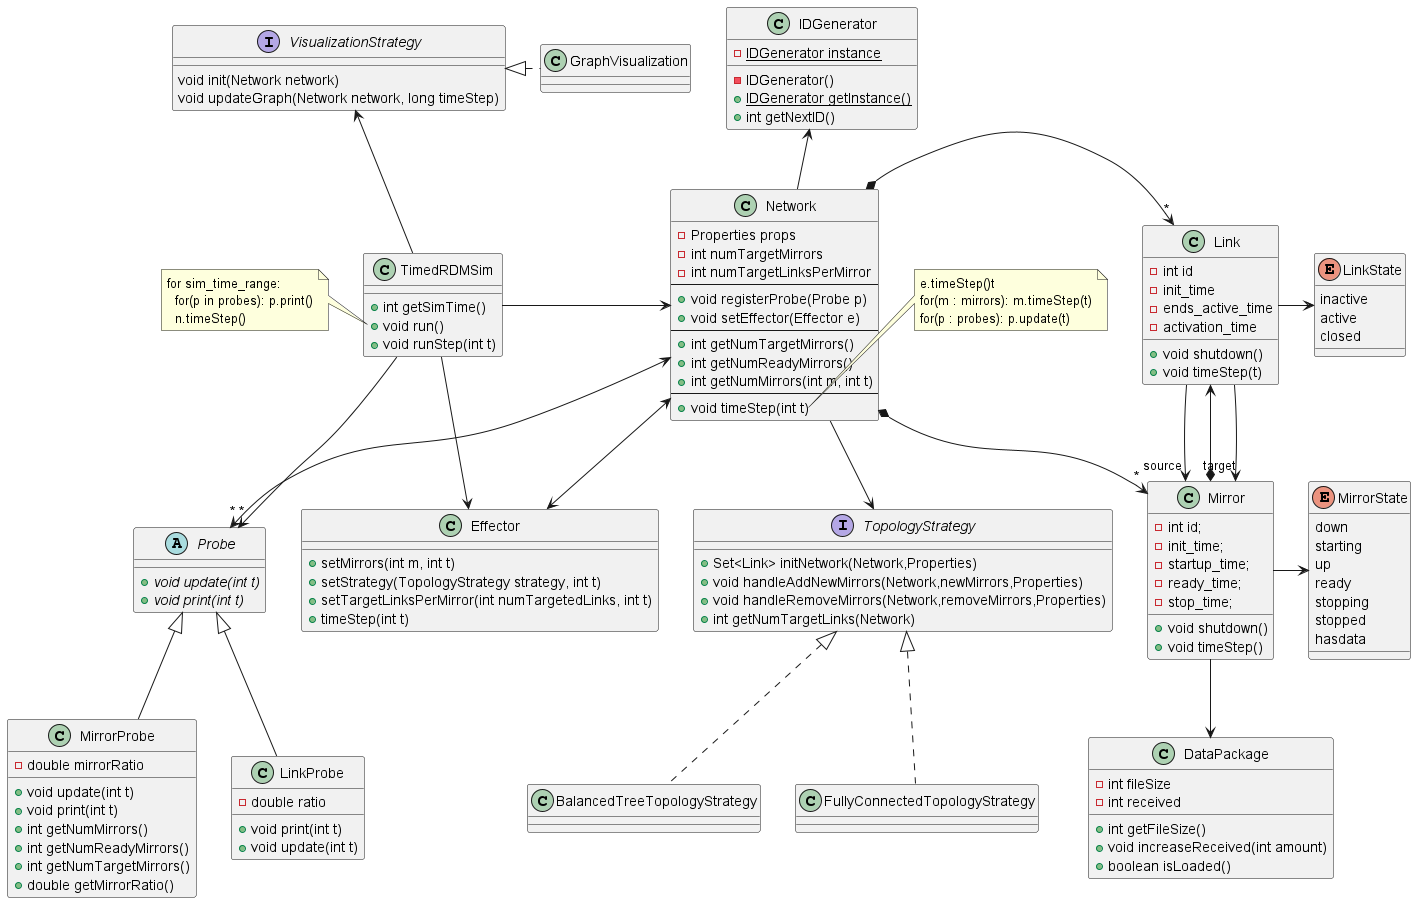

The diagram above was rendered by PlantUML. Its source (embedded in the PNG):
@startuml
class TimedRDMSim
{
  + int getSimTime()
  + void run()
  + void runStep(int t)
}

note left of TimedRDMSim::run
  for sim_time_range:
    for(p in probes): p.print()
    n.timeStep()
end note

class Effector
{
  + setMirrors(int m, int t)
  + setStrategy(TopologyStrategy strategy, int t)
  + setTargetLinksPerMirror(int numTargetedLinks, int t)
  + timeStep(int t)
}

class IDGenerator
{
  - {static} IDGenerator instance
  - IDGenerator()
  + {static} IDGenerator getInstance()
  + int getNextID()
}

class Network
{
  - Properties props
  - int numTargetMirrors
  - int numTargetLinksPerMirror
  ---
  + void registerProbe(Probe p)
  + void setEffector(Effector e)
  ---
  + int getNumTargetMirrors()
  + int getNumReadyMirrors()
  + int getNumMirrors(int m, int t)
  ---
  + void timeStep(int t)
}

note right of Network::timeStep
  e.timeStep()t
  for(m : mirrors): m.timeStep(t)
  for(p : probes): p.update(t)
end note

abstract class Probe
{
  + {abstract} void update(int t)
  + {abstract} void print(int t)
}

interface VisualizationStrategy {
    void init(Network network)
    void updateGraph(Network network, long timeStep)
}

class GraphVisualization


class MirrorProbe
{
  - double mirrorRatio
  + void update(int t)
  + void print(int t)
  + int getNumMirrors()
  + int getNumReadyMirrors()
  + int getNumTargetMirrors()
  + double getMirrorRatio()
}

enum MirrorState {
  down
  starting
  up
  ready
  stopping
  stopped
  hasdata
}

enum LinkState {
  inactive
  active
  closed
}

class Mirror
{
  - int id;
  - init_time;
  - startup_time;
  - ready_time;
  - stop_time;
  + void shutdown()
  + void timeStep()
}

class Link
{
  - int id
  - init_time
  - ends_active_time
  - activation_time
  + void shutdown()
  + void timeStep(t)
}

class DataPackage
{
  - int fileSize
  - int received
  + int getFileSize()
  + void increaseReceived(int amount)
  + boolean isLoaded()
}

class LinkProbe
{
  - double ratio
  + void print(int t)
  + void update(int t)
}

interface TopologyStrategy
{
    + Set<Link> initNetwork(Network,Properties)
    + void handleAddNewMirrors(Network,newMirrors,Properties)
    + void handleRemoveMirrors(Network,removeMirrors,Properties)
    + int getNumTargetLinks(Network)
}

class BalancedTreeTopologyStrategy

class FullyConnectedTopologyStrategy

TopologyStrategy <|.. BalancedTreeTopologyStrategy
TopologyStrategy <|.. FullyConnectedTopologyStrategy
VisualizationStrategy <-- TimedRDMSim 
VisualizationStrategy <|. GraphVisualization
TimedRDMSim --> Effector
TimedRDMSim --> "*" Probe
Network --> TopologyStrategy
Network <--> Effector
Network *--> "*" Mirror
Network *-> "*" Link
Network <--> "*" Probe
IDGenerator <-- Network
Mirror -> MirrorState
Mirror *--> Link
Mirror --> DataPackage
Link -> LinkState
Link --> "source" Mirror
Link --> "target" Mirror

Probe <|-- MirrorProbe
Probe <|-- LinkProbe

TimedRDMSim -> Network
@enduml